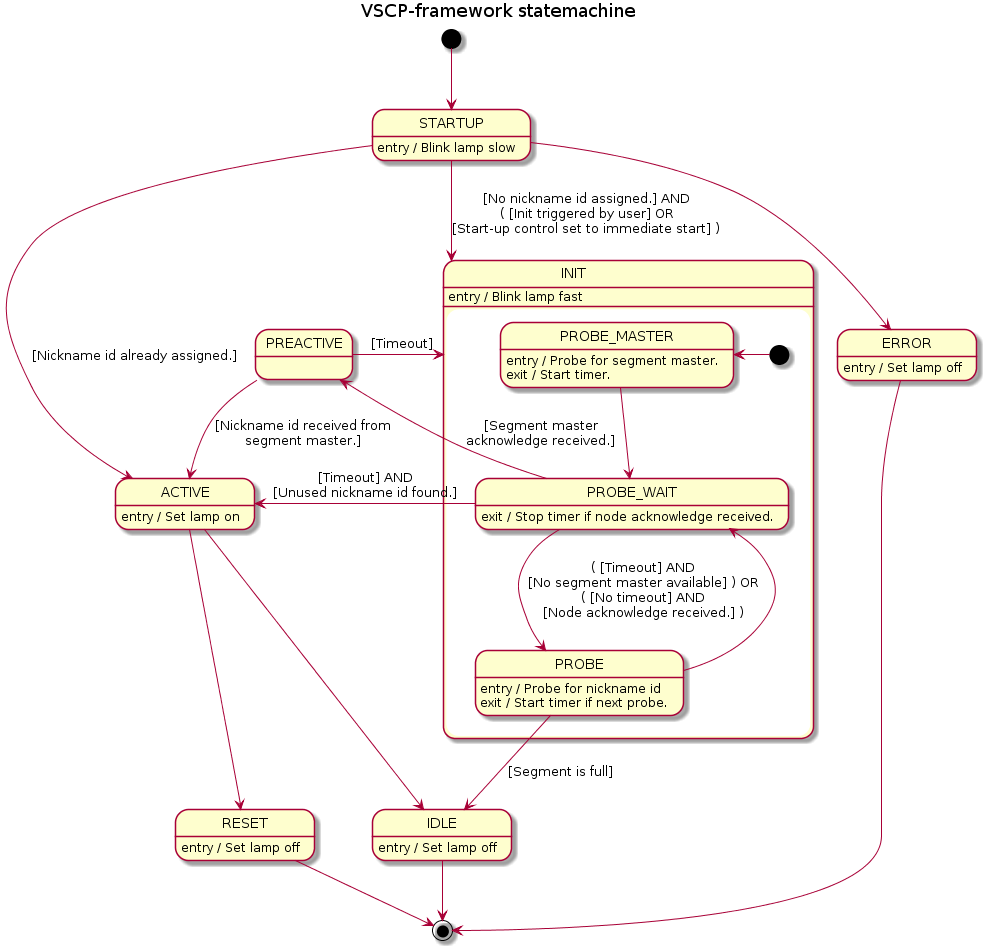

The diagram above was rendered by PlantUML. Its source (embedded in the PNG):
@startuml
title VSCP-framework statemachine

state STARTUP: entry / Blink lamp slow
state INIT: entry / Blink lamp fast
state PREACTIVE
state ACTIVE: entry / Set lamp on
state IDLE: entry / Set lamp off
state RESET: entry / Set lamp off
state ERROR: entry / Set lamp off

[*] --> STARTUP

STARTUP --> INIT: [No nickname id assigned.] AND\n( [Init triggered by user] OR\n[Start-up control set to immediate start] )
STARTUP --> ACTIVE: [Nickname id already assigned.]
STARTUP --> ERROR

state INIT {

    state PROBE_MASTER: entry / Probe for segment master.\nexit / Start timer.
    state PROBE_WAIT: exit / Stop timer if node acknowledge received.
    state PROBE: entry / Probe for nickname id\nexit / Start timer if next probe.

    [*] -l-> PROBE_MASTER
    
    PROBE_MASTER --> PROBE_WAIT
    
    PROBE_WAIT --> PROBE: ( [Timeout] AND\n[No segment master available] ) OR\n( [No timeout] AND\n[Node acknowledge received.] )
    PROBE_WAIT --> PREACTIVE: [Segment master\nacknowledge received.]
    PROBE_WAIT -> ACTIVE: [Timeout] AND\n[Unused nickname id found.]
    
    PROBE --> IDLE: [Segment is full]
    PROBE --> PROBE_WAIT
}

PREACTIVE -> INIT: [Timeout]
PREACTIVE --> ACTIVE: [Nickname id received from\nsegment master.]

ACTIVE --> IDLE

ACTIVE --> RESET

IDLE --> [*]

RESET --> [*]

ERROR --> [*]
@enduml